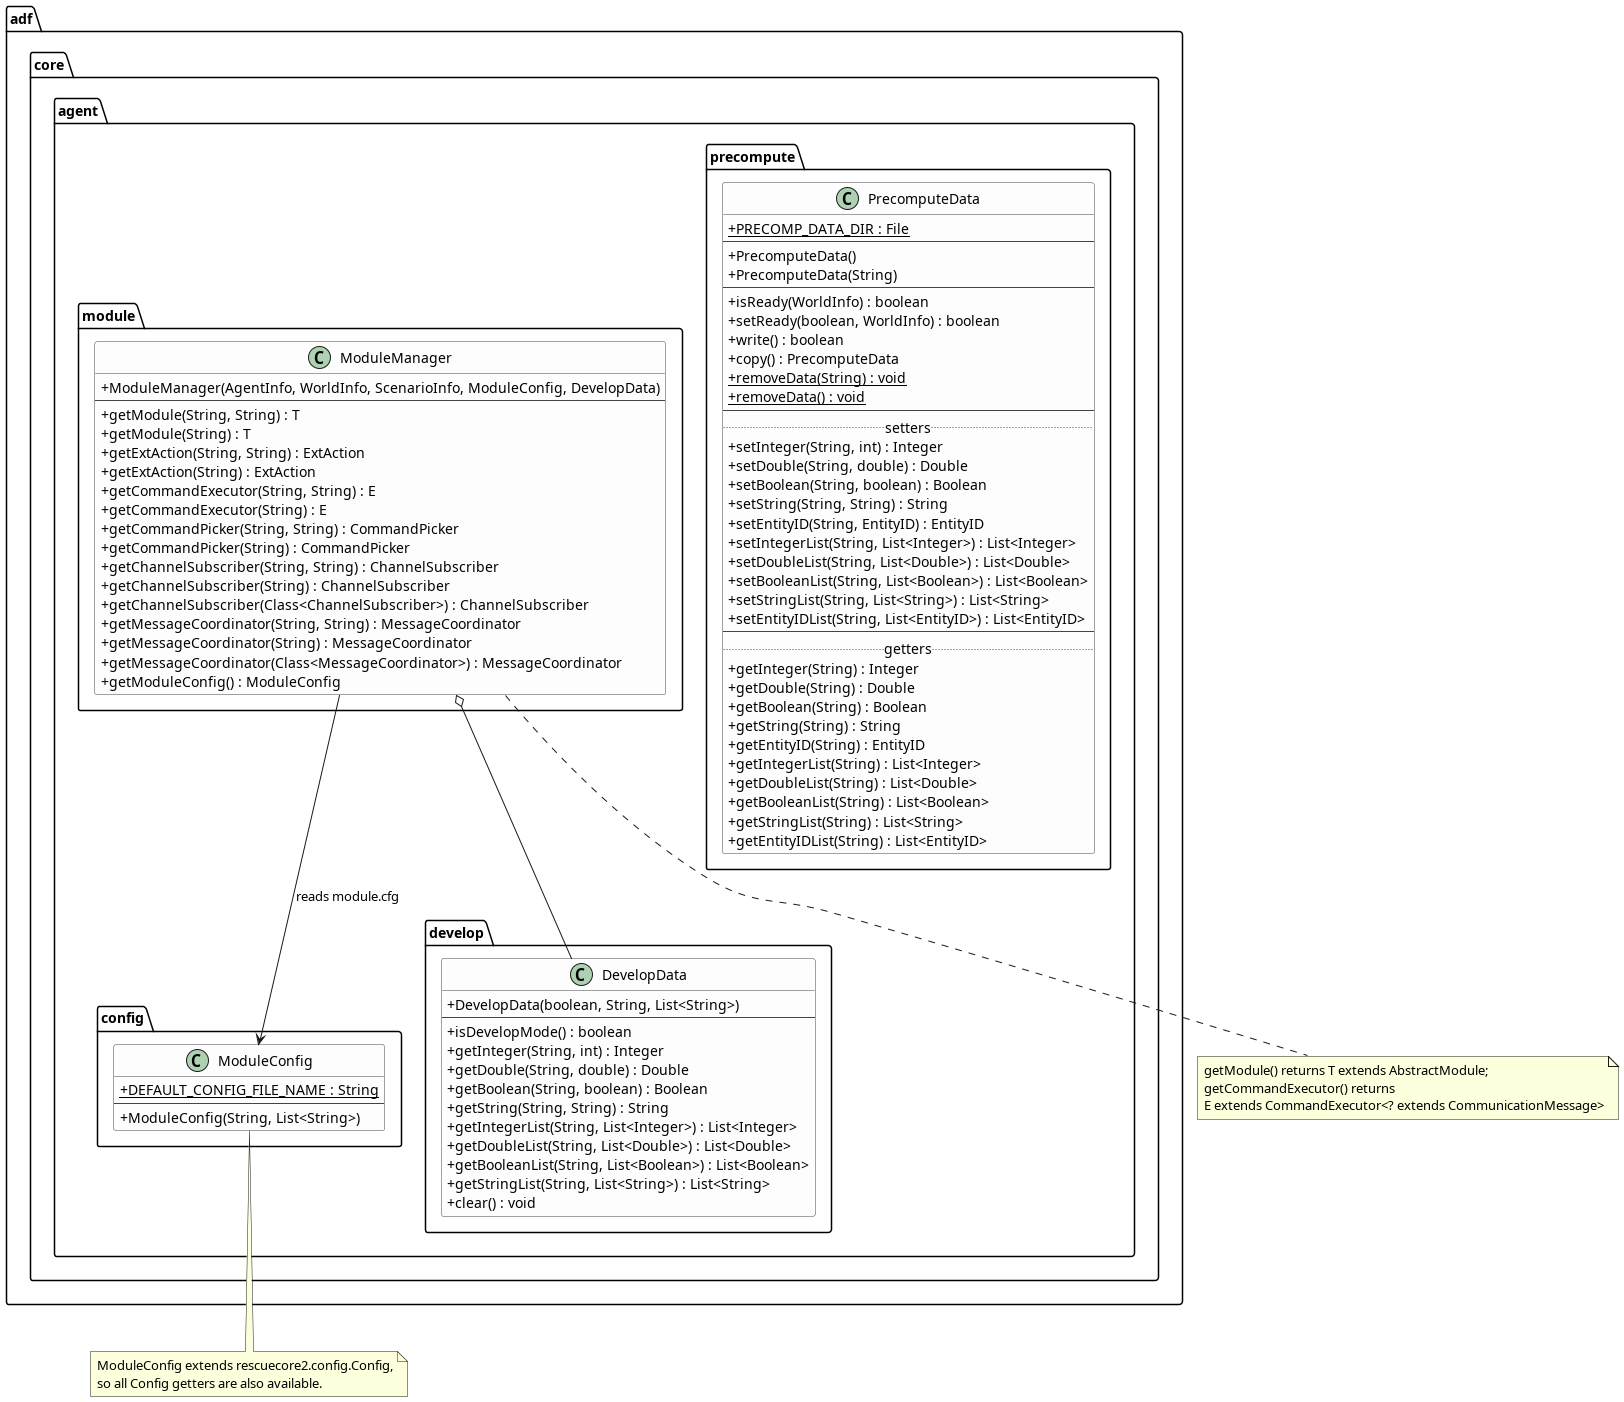

The diagram above was rendered by PlantUML. Its source (embedded in the PNG):
@startuml 07_agent_managers_data
' adf-core-java (core-docs)
'   adf.core.agent.module.ModuleManager
'   adf.core.agent.config.ModuleConfig
'   adf.core.agent.develop.DevelopData
'   adf.core.agent.precompute.PrecomputeData
' Source: core-docs/agent/{module,config,develop,precompute}/**

skinparam classAttributeIconSize 0
skinparam ClassBackgroundColor #FDFDFD
skinparam ClassBorderColor #444444
hide empty members

package "adf.core.agent.module" {
    class ModuleManager {
        + ModuleManager(AgentInfo, WorldInfo, ScenarioInfo, ModuleConfig, DevelopData)
        --
        + getModule(String, String) : T
        + getModule(String) : T
        + getExtAction(String, String) : ExtAction
        + getExtAction(String) : ExtAction
        + getCommandExecutor(String, String) : E
        + getCommandExecutor(String) : E
        + getCommandPicker(String, String) : CommandPicker
        + getCommandPicker(String) : CommandPicker
        + getChannelSubscriber(String, String) : ChannelSubscriber
        + getChannelSubscriber(String) : ChannelSubscriber
        + getChannelSubscriber(Class<ChannelSubscriber>) : ChannelSubscriber
        + getMessageCoordinator(String, String) : MessageCoordinator
        + getMessageCoordinator(String) : MessageCoordinator
        + getMessageCoordinator(Class<MessageCoordinator>) : MessageCoordinator
        + getModuleConfig() : ModuleConfig
    }
}

package "adf.core.agent.config" {
    class ModuleConfig {
        + {static} DEFAULT_CONFIG_FILE_NAME : String
        --
        + ModuleConfig(String, List<String>)
    }
}

package "adf.core.agent.develop" {
    class DevelopData {
        + DevelopData(boolean, String, List<String>)
        --
        + isDevelopMode() : boolean
        + getInteger(String, int) : Integer
        + getDouble(String, double) : Double
        + getBoolean(String, boolean) : Boolean
        + getString(String, String) : String
        + getIntegerList(String, List<Integer>) : List<Integer>
        + getDoubleList(String, List<Double>) : List<Double>
        + getBooleanList(String, List<Boolean>) : List<Boolean>
        + getStringList(String, List<String>) : List<String>
        + clear() : void
    }
}

package "adf.core.agent.precompute" {
    class PrecomputeData {
        + {static} PRECOMP_DATA_DIR : File
        --
        + PrecomputeData()
        + PrecomputeData(String)
        --
        + isReady(WorldInfo) : boolean
        + setReady(boolean, WorldInfo) : boolean
        + write() : boolean
        + copy() : PrecomputeData
        + {static} removeData(String) : void
        + {static} removeData() : void
        --
        .. setters ..
        + setInteger(String, int) : Integer
        + setDouble(String, double) : Double
        + setBoolean(String, boolean) : Boolean
        + setString(String, String) : String
        + setEntityID(String, EntityID) : EntityID
        + setIntegerList(String, List<Integer>) : List<Integer>
        + setDoubleList(String, List<Double>) : List<Double>
        + setBooleanList(String, List<Boolean>) : List<Boolean>
        + setStringList(String, List<String>) : List<String>
        + setEntityIDList(String, List<EntityID>) : List<EntityID>
        --
        .. getters ..
        + getInteger(String) : Integer
        + getDouble(String) : Double
        + getBoolean(String) : Boolean
        + getString(String) : String
        + getEntityID(String) : EntityID
        + getIntegerList(String) : List<Integer>
        + getDoubleList(String) : List<Double>
        + getBooleanList(String) : List<Boolean>
        + getStringList(String) : List<String>
        + getEntityIDList(String) : List<EntityID>
    }
}

ModuleManager --> ModuleConfig : reads module.cfg
ModuleManager o-- DevelopData

note bottom of ModuleConfig
  ModuleConfig extends rescuecore2.config.Config,
  so all Config getters are also available.
end note

note bottom of ModuleManager
  getModule() returns T extends AbstractModule;
  getCommandExecutor() returns
  E extends CommandExecutor<? extends CommunicationMessage>
end note

@enduml